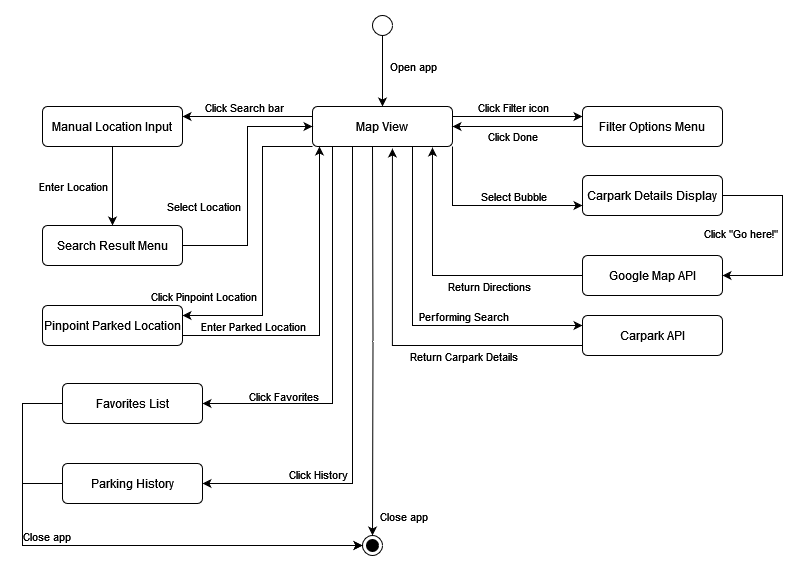

The diagram above was exported from draw.io. Its source (the exported page's mxGraphModel, read from the mxfile embedded in the PNG):
<mxGraphModel dx="1461" dy="634" grid="1" gridSize="10" guides="1" tooltips="1" connect="1" arrows="1" fold="1" page="1" pageScale="1" pageWidth="850" pageHeight="1100" math="0" shadow="0">
  <root>
    <mxCell id="0" />
    <mxCell id="1" parent="0" />
    <mxCell id="WnFOutgcF3jC8eX3S6Z_-73" style="edgeStyle=orthogonalEdgeStyle;rounded=0;orthogonalLoop=1;jettySize=auto;html=1;exitX=0.5;exitY=1;exitDx=0;exitDy=0;entryX=0.5;entryY=0;entryDx=0;entryDy=0;" parent="1" source="WnFOutgcF3jC8eX3S6Z_-1" target="WnFOutgcF3jC8eX3S6Z_-2" edge="1">
      <mxGeometry relative="1" as="geometry" />
    </mxCell>
    <mxCell id="WnFOutgcF3jC8eX3S6Z_-74" value="Open app" style="edgeLabel;html=1;align=center;verticalAlign=middle;resizable=0;points=[];" parent="WnFOutgcF3jC8eX3S6Z_-73" connectable="0" vertex="1">
      <mxGeometry x="-0.3609" y="3" relative="1" as="geometry">
        <mxPoint x="27" y="7" as="offset" />
      </mxGeometry>
    </mxCell>
    <mxCell id="WnFOutgcF3jC8eX3S6Z_-1" value="" style="ellipse;" parent="1" vertex="1">
      <mxGeometry x="390" y="70" width="20" height="20" as="geometry" />
    </mxCell>
    <mxCell id="WnFOutgcF3jC8eX3S6Z_-28" style="edgeStyle=orthogonalEdgeStyle;rounded=0;orthogonalLoop=1;jettySize=auto;html=1;exitX=0.25;exitY=1;exitDx=0;exitDy=0;entryX=1;entryY=0.5;entryDx=0;entryDy=0;" parent="1" source="WnFOutgcF3jC8eX3S6Z_-2" target="WnFOutgcF3jC8eX3S6Z_-22" edge="1">
      <mxGeometry relative="1" as="geometry">
        <Array as="points">
          <mxPoint x="370" y="201" />
          <mxPoint x="370" y="538" />
        </Array>
      </mxGeometry>
    </mxCell>
    <mxCell id="WnFOutgcF3jC8eX3S6Z_-30" value="Click History" style="edgeLabel;html=1;align=center;verticalAlign=middle;resizable=0;points=[];" parent="WnFOutgcF3jC8eX3S6Z_-28" connectable="0" vertex="1">
      <mxGeometry x="0.4473" y="2" relative="1" as="geometry">
        <mxPoint x="-21" y="-12" as="offset" />
      </mxGeometry>
    </mxCell>
    <mxCell id="WnFOutgcF3jC8eX3S6Z_-32" style="edgeStyle=orthogonalEdgeStyle;rounded=0;orthogonalLoop=1;jettySize=auto;html=1;exitX=0.5;exitY=1;exitDx=0;exitDy=0;entryX=0.5;entryY=0;entryDx=0;entryDy=0;" parent="1" target="WnFOutgcF3jC8eX3S6Z_-11" edge="1">
      <mxGeometry relative="1" as="geometry">
        <mxPoint x="390" y="201" as="sourcePoint" />
      </mxGeometry>
    </mxCell>
    <mxCell id="WnFOutgcF3jC8eX3S6Z_-42" style="edgeStyle=orthogonalEdgeStyle;rounded=0;orthogonalLoop=1;jettySize=auto;html=1;exitX=0.25;exitY=1;exitDx=0;exitDy=0;entryX=1;entryY=0.5;entryDx=0;entryDy=0;" parent="1" source="WnFOutgcF3jC8eX3S6Z_-2" target="WnFOutgcF3jC8eX3S6Z_-19" edge="1">
      <mxGeometry relative="1" as="geometry">
        <Array as="points">
          <mxPoint x="350" y="201" />
          <mxPoint x="350" y="458" />
        </Array>
      </mxGeometry>
    </mxCell>
    <mxCell id="WnFOutgcF3jC8eX3S6Z_-43" value="Click Favorites" style="edgeLabel;html=1;align=center;verticalAlign=middle;resizable=0;points=[];" parent="WnFOutgcF3jC8eX3S6Z_-42" connectable="0" vertex="1">
      <mxGeometry x="0.6335" relative="1" as="geometry">
        <mxPoint x="6" y="-8" as="offset" />
      </mxGeometry>
    </mxCell>
    <mxCell id="WnFOutgcF3jC8eX3S6Z_-62" style="edgeStyle=orthogonalEdgeStyle;rounded=0;orthogonalLoop=1;jettySize=auto;html=1;exitX=0;exitY=0.25;exitDx=0;exitDy=0;entryX=1;entryY=0.25;entryDx=0;entryDy=0;" parent="1" source="WnFOutgcF3jC8eX3S6Z_-2" target="WnFOutgcF3jC8eX3S6Z_-12" edge="1">
      <mxGeometry relative="1" as="geometry" />
    </mxCell>
    <mxCell id="WnFOutgcF3jC8eX3S6Z_-63" value="Click Search bar" style="edgeLabel;html=1;align=center;verticalAlign=middle;resizable=0;points=[];" parent="WnFOutgcF3jC8eX3S6Z_-62" connectable="0" vertex="1">
      <mxGeometry x="0.1745" y="2" relative="1" as="geometry">
        <mxPoint x="7" y="-12" as="offset" />
      </mxGeometry>
    </mxCell>
    <mxCell id="WnFOutgcF3jC8eX3S6Z_-69" style="edgeStyle=orthogonalEdgeStyle;rounded=0;orthogonalLoop=1;jettySize=auto;html=1;exitX=1;exitY=0.25;exitDx=0;exitDy=0;entryX=0;entryY=0.25;entryDx=0;entryDy=0;" parent="1" source="WnFOutgcF3jC8eX3S6Z_-2" target="WnFOutgcF3jC8eX3S6Z_-4" edge="1">
      <mxGeometry relative="1" as="geometry" />
    </mxCell>
    <mxCell id="WnFOutgcF3jC8eX3S6Z_-70" value="Click Filter icon" style="edgeLabel;html=1;align=center;verticalAlign=middle;resizable=0;points=[];" parent="WnFOutgcF3jC8eX3S6Z_-69" connectable="0" vertex="1">
      <mxGeometry x="0.3294" y="1" relative="1" as="geometry">
        <mxPoint x="-26" y="-9" as="offset" />
      </mxGeometry>
    </mxCell>
    <mxCell id="eW15hEGNKhSni0LNlS0J-4" style="edgeStyle=orthogonalEdgeStyle;rounded=0;orthogonalLoop=1;jettySize=auto;html=1;exitX=0.75;exitY=1;exitDx=0;exitDy=0;entryX=0;entryY=0.25;entryDx=0;entryDy=0;" parent="1" source="WnFOutgcF3jC8eX3S6Z_-2" target="WnFOutgcF3jC8eX3S6Z_-34" edge="1">
      <mxGeometry relative="1" as="geometry">
        <Array as="points">
          <mxPoint x="430" y="201" />
          <mxPoint x="430" y="380" />
        </Array>
      </mxGeometry>
    </mxCell>
    <mxCell id="eW15hEGNKhSni0LNlS0J-5" value="Performing Search" style="edgeLabel;html=1;align=center;verticalAlign=middle;resizable=0;points=[];" parent="eW15hEGNKhSni0LNlS0J-4" connectable="0" vertex="1">
      <mxGeometry x="0.6257" y="-2" relative="1" as="geometry">
        <mxPoint x="-54" y="-12" as="offset" />
      </mxGeometry>
    </mxCell>
    <mxCell id="HAjR0TpRQbY6FzTi0yzs-2" style="edgeStyle=orthogonalEdgeStyle;rounded=0;orthogonalLoop=1;jettySize=auto;html=1;exitX=0;exitY=1;exitDx=0;exitDy=0;entryX=1;entryY=0.25;entryDx=0;entryDy=0;" parent="1" source="WnFOutgcF3jC8eX3S6Z_-2" target="HAjR0TpRQbY6FzTi0yzs-1" edge="1">
      <mxGeometry relative="1" as="geometry">
        <Array as="points">
          <mxPoint x="280" y="201" />
          <mxPoint x="280" y="370" />
        </Array>
      </mxGeometry>
    </mxCell>
    <mxCell id="HAjR0TpRQbY6FzTi0yzs-3" value="Click Pinpoint Location" style="edgeLabel;html=1;align=center;verticalAlign=middle;resizable=0;points=[];" parent="HAjR0TpRQbY6FzTi0yzs-2" connectable="0" vertex="1">
      <mxGeometry x="0.2642" y="-1" relative="1" as="geometry">
        <mxPoint x="-59" y="10" as="offset" />
      </mxGeometry>
    </mxCell>
    <mxCell id="WnFOutgcF3jC8eX3S6Z_-2" value="&lt;div align=&quot;center&quot;&gt;Map View&lt;/div&gt;" style="html=1;align=center;verticalAlign=middle;rounded=1;absoluteArcSize=1;arcSize=10;dashed=0;whiteSpace=wrap;" parent="1" vertex="1">
      <mxGeometry x="330" y="161" width="140" height="40" as="geometry" />
    </mxCell>
    <mxCell id="WnFOutgcF3jC8eX3S6Z_-71" style="edgeStyle=orthogonalEdgeStyle;rounded=0;orthogonalLoop=1;jettySize=auto;html=1;exitX=0;exitY=0.5;exitDx=0;exitDy=0;entryX=1;entryY=0.5;entryDx=0;entryDy=0;" parent="1" source="WnFOutgcF3jC8eX3S6Z_-4" target="WnFOutgcF3jC8eX3S6Z_-2" edge="1">
      <mxGeometry relative="1" as="geometry" />
    </mxCell>
    <mxCell id="WnFOutgcF3jC8eX3S6Z_-72" value="Click Done" style="edgeLabel;html=1;align=center;verticalAlign=middle;resizable=0;points=[];" parent="WnFOutgcF3jC8eX3S6Z_-71" connectable="0" vertex="1">
      <mxGeometry x="0.2859" y="-2" relative="1" as="geometry">
        <mxPoint x="13" y="11" as="offset" />
      </mxGeometry>
    </mxCell>
    <mxCell id="WnFOutgcF3jC8eX3S6Z_-4" value="Filter Options Menu" style="html=1;align=center;verticalAlign=middle;rounded=1;absoluteArcSize=1;arcSize=10;dashed=0;whiteSpace=wrap;" parent="1" vertex="1">
      <mxGeometry x="600" y="161" width="140" height="40" as="geometry" />
    </mxCell>
    <mxCell id="WnFOutgcF3jC8eX3S6Z_-11" value="" style="ellipse;html=1;shape=endState;fillColor=strokeColor;" parent="1" vertex="1">
      <mxGeometry x="380" y="590" width="20" height="20" as="geometry" />
    </mxCell>
    <mxCell id="WnFOutgcF3jC8eX3S6Z_-64" style="edgeStyle=orthogonalEdgeStyle;rounded=0;orthogonalLoop=1;jettySize=auto;html=1;exitX=0.5;exitY=1;exitDx=0;exitDy=0;entryX=0.5;entryY=0;entryDx=0;entryDy=0;" parent="1" source="WnFOutgcF3jC8eX3S6Z_-12" target="WnFOutgcF3jC8eX3S6Z_-47" edge="1">
      <mxGeometry relative="1" as="geometry" />
    </mxCell>
    <mxCell id="WnFOutgcF3jC8eX3S6Z_-65" value="Enter Location" style="edgeLabel;html=1;align=center;verticalAlign=middle;resizable=0;points=[];" parent="WnFOutgcF3jC8eX3S6Z_-64" connectable="0" vertex="1">
      <mxGeometry x="-0.3025" y="-1" relative="1" as="geometry">
        <mxPoint x="-39" y="11" as="offset" />
      </mxGeometry>
    </mxCell>
    <mxCell id="WnFOutgcF3jC8eX3S6Z_-12" value="Manual Location Input" style="html=1;align=center;verticalAlign=middle;rounded=1;absoluteArcSize=1;arcSize=10;dashed=0;whiteSpace=wrap;" parent="1" vertex="1">
      <mxGeometry x="60" y="161" width="140" height="40" as="geometry" />
    </mxCell>
    <mxCell id="eW15hEGNKhSni0LNlS0J-3" style="edgeStyle=orthogonalEdgeStyle;rounded=0;orthogonalLoop=1;jettySize=auto;html=1;exitX=0;exitY=0.5;exitDx=0;exitDy=0;entryX=0;entryY=0.5;entryDx=0;entryDy=0;" parent="1" source="WnFOutgcF3jC8eX3S6Z_-19" target="WnFOutgcF3jC8eX3S6Z_-11" edge="1">
      <mxGeometry relative="1" as="geometry">
        <Array as="points">
          <mxPoint x="40" y="458" />
          <mxPoint x="40" y="600" />
        </Array>
      </mxGeometry>
    </mxCell>
    <mxCell id="WnFOutgcF3jC8eX3S6Z_-19" value="Favorites List" style="html=1;align=center;verticalAlign=middle;rounded=1;absoluteArcSize=1;arcSize=10;dashed=0;whiteSpace=wrap;" parent="1" vertex="1">
      <mxGeometry x="80" y="438" width="140" height="40" as="geometry" />
    </mxCell>
    <mxCell id="WnFOutgcF3jC8eX3S6Z_-45" style="edgeStyle=orthogonalEdgeStyle;rounded=0;orthogonalLoop=1;jettySize=auto;html=1;exitX=0;exitY=0.5;exitDx=0;exitDy=0;" parent="1" source="WnFOutgcF3jC8eX3S6Z_-22" edge="1">
      <mxGeometry relative="1" as="geometry">
        <Array as="points">
          <mxPoint x="40" y="538" />
          <mxPoint x="40" y="600" />
        </Array>
        <mxPoint x="380" y="600" as="targetPoint" />
      </mxGeometry>
    </mxCell>
    <mxCell id="WnFOutgcF3jC8eX3S6Z_-46" value="Close app" style="edgeLabel;html=1;align=center;verticalAlign=middle;resizable=0;points=[];" parent="WnFOutgcF3jC8eX3S6Z_-45" connectable="0" vertex="1">
      <mxGeometry x="0.415" relative="1" as="geometry">
        <mxPoint x="-188" y="-10" as="offset" />
      </mxGeometry>
    </mxCell>
    <mxCell id="WnFOutgcF3jC8eX3S6Z_-22" value="Parking History" style="html=1;align=center;verticalAlign=middle;rounded=1;absoluteArcSize=1;arcSize=10;dashed=0;whiteSpace=wrap;" parent="1" vertex="1">
      <mxGeometry x="80" y="518" width="140" height="40" as="geometry" />
    </mxCell>
    <mxCell id="WnFOutgcF3jC8eX3S6Z_-58" style="edgeStyle=orthogonalEdgeStyle;rounded=0;orthogonalLoop=1;jettySize=auto;html=1;exitX=0;exitY=0.5;exitDx=0;exitDy=0;entryX=0.857;entryY=1.025;entryDx=0;entryDy=0;entryPerimeter=0;" parent="1" source="WnFOutgcF3jC8eX3S6Z_-33" target="WnFOutgcF3jC8eX3S6Z_-2" edge="1">
      <mxGeometry relative="1" as="geometry">
        <mxPoint x="450" y="210" as="targetPoint" />
      </mxGeometry>
    </mxCell>
    <mxCell id="WnFOutgcF3jC8eX3S6Z_-60" value="Return Directions" style="edgeLabel;html=1;align=center;verticalAlign=middle;resizable=0;points=[];" parent="WnFOutgcF3jC8eX3S6Z_-58" connectable="0" vertex="1">
      <mxGeometry x="-0.5683" y="2" relative="1" as="geometry">
        <mxPoint x="-34" y="8" as="offset" />
      </mxGeometry>
    </mxCell>
    <mxCell id="WnFOutgcF3jC8eX3S6Z_-33" value="Google Map API" style="html=1;align=center;verticalAlign=middle;rounded=1;absoluteArcSize=1;arcSize=10;dashed=0;whiteSpace=wrap;" parent="1" vertex="1">
      <mxGeometry x="600" y="310" width="140" height="40" as="geometry" />
    </mxCell>
    <mxCell id="RsSeJ73CmBCXNeuLGeTo-1" style="edgeStyle=orthogonalEdgeStyle;rounded=0;orthogonalLoop=1;jettySize=auto;html=1;exitX=0;exitY=0.75;exitDx=0;exitDy=0;entryX=0.571;entryY=1.05;entryDx=0;entryDy=0;entryPerimeter=0;" parent="1" source="WnFOutgcF3jC8eX3S6Z_-34" target="WnFOutgcF3jC8eX3S6Z_-2" edge="1">
      <mxGeometry relative="1" as="geometry" />
    </mxCell>
    <mxCell id="RsSeJ73CmBCXNeuLGeTo-2" value="&lt;div&gt;Return Carpark Details&lt;/div&gt;" style="edgeLabel;html=1;align=center;verticalAlign=middle;resizable=0;points=[];" parent="RsSeJ73CmBCXNeuLGeTo-1" connectable="0" vertex="1">
      <mxGeometry x="-0.7313" y="1" relative="1" as="geometry">
        <mxPoint x="-68" y="9" as="offset" />
      </mxGeometry>
    </mxCell>
    <mxCell id="WnFOutgcF3jC8eX3S6Z_-34" value="Carpark API" style="html=1;align=center;verticalAlign=middle;rounded=1;absoluteArcSize=1;arcSize=10;dashed=0;whiteSpace=wrap;" parent="1" vertex="1">
      <mxGeometry x="600" y="370" width="140" height="40" as="geometry" />
    </mxCell>
    <mxCell id="WnFOutgcF3jC8eX3S6Z_-48" style="edgeStyle=orthogonalEdgeStyle;rounded=0;orthogonalLoop=1;jettySize=auto;html=1;exitX=1;exitY=0.5;exitDx=0;exitDy=0;entryX=0;entryY=0.5;entryDx=0;entryDy=0;" parent="1" source="WnFOutgcF3jC8eX3S6Z_-47" target="WnFOutgcF3jC8eX3S6Z_-2" edge="1">
      <mxGeometry relative="1" as="geometry" />
    </mxCell>
    <mxCell id="WnFOutgcF3jC8eX3S6Z_-47" value="Search Result Menu" style="html=1;align=center;verticalAlign=middle;rounded=1;absoluteArcSize=1;arcSize=10;dashed=0;whiteSpace=wrap;" parent="1" vertex="1">
      <mxGeometry x="60" y="280" width="140" height="40" as="geometry" />
    </mxCell>
    <mxCell id="WnFOutgcF3jC8eX3S6Z_-49" value="Select Location" style="edgeLabel;html=1;align=center;verticalAlign=middle;resizable=0;points=[];" parent="1" connectable="0" vertex="1">
      <mxGeometry x="220.00000000000023" y="260.0010344827586" as="geometry" />
    </mxCell>
    <mxCell id="WnFOutgcF3jC8eX3S6Z_-61" value="Close app" style="edgeLabel;html=1;align=center;verticalAlign=middle;resizable=0;points=[];" parent="1" connectable="0" vertex="1">
      <mxGeometry x="420.0000000000002" y="570" as="geometry" />
    </mxCell>
    <mxCell id="eW15hEGNKhSni0LNlS0J-2" value="Carpark Details Display" style="html=1;align=center;verticalAlign=middle;rounded=1;absoluteArcSize=1;arcSize=10;dashed=0;whiteSpace=wrap;" parent="1" vertex="1">
      <mxGeometry x="600" y="230" width="140" height="40" as="geometry" />
    </mxCell>
    <mxCell id="e1LuaN5QgUteh6V4YpF8-6" value="Select Bubble" style="edgeLabel;html=1;align=center;verticalAlign=middle;resizable=0;points=[];" parent="1" connectable="0" vertex="1">
      <mxGeometry x="530" y="250" as="geometry" />
    </mxCell>
    <mxCell id="e1LuaN5QgUteh6V4YpF8-7" value="" style="endArrow=classic;html=1;rounded=0;exitX=1;exitY=1;exitDx=0;exitDy=0;entryX=0;entryY=0.75;entryDx=0;entryDy=0;" parent="1" source="WnFOutgcF3jC8eX3S6Z_-2" target="eW15hEGNKhSni0LNlS0J-2" edge="1">
      <mxGeometry width="50" height="50" relative="1" as="geometry">
        <mxPoint x="720" y="440" as="sourcePoint" />
        <mxPoint x="770" y="390" as="targetPoint" />
        <Array as="points">
          <mxPoint x="470" y="260" />
        </Array>
      </mxGeometry>
    </mxCell>
    <mxCell id="e1LuaN5QgUteh6V4YpF8-8" value="" style="endArrow=classic;html=1;rounded=0;exitX=1;exitY=0.5;exitDx=0;exitDy=0;entryX=1;entryY=0.5;entryDx=0;entryDy=0;" parent="1" source="eW15hEGNKhSni0LNlS0J-2" target="WnFOutgcF3jC8eX3S6Z_-33" edge="1">
      <mxGeometry width="50" height="50" relative="1" as="geometry">
        <mxPoint x="780" y="330" as="sourcePoint" />
        <mxPoint x="800" y="440" as="targetPoint" />
        <Array as="points">
          <mxPoint x="800" y="250" />
          <mxPoint x="800" y="290" />
          <mxPoint x="800" y="330" />
        </Array>
      </mxGeometry>
    </mxCell>
    <mxCell id="e1LuaN5QgUteh6V4YpF8-9" value="Click &quot;Go here!&quot;" style="edgeLabel;html=1;align=center;verticalAlign=middle;resizable=0;points=[];" parent="1" connectable="0" vertex="1">
      <mxGeometry x="560" y="250" as="geometry">
        <mxPoint x="197" y="37" as="offset" />
      </mxGeometry>
    </mxCell>
    <mxCell id="HAjR0TpRQbY6FzTi0yzs-1" value="Pinpoint Parked Location" style="html=1;align=center;verticalAlign=middle;rounded=1;absoluteArcSize=1;arcSize=10;dashed=0;whiteSpace=wrap;" parent="1" vertex="1">
      <mxGeometry x="60" y="360" width="140" height="40" as="geometry" />
    </mxCell>
    <mxCell id="HAjR0TpRQbY6FzTi0yzs-4" style="edgeStyle=orthogonalEdgeStyle;rounded=0;orthogonalLoop=1;jettySize=auto;html=1;exitX=1;exitY=0.75;exitDx=0;exitDy=0;entryX=0.05;entryY=1;entryDx=0;entryDy=0;entryPerimeter=0;" parent="1" source="HAjR0TpRQbY6FzTi0yzs-1" target="WnFOutgcF3jC8eX3S6Z_-2" edge="1">
      <mxGeometry relative="1" as="geometry" />
    </mxCell>
    <mxCell id="HAjR0TpRQbY6FzTi0yzs-5" value="Enter Parked Location" style="edgeLabel;html=1;align=center;verticalAlign=middle;resizable=0;points=[];" parent="HAjR0TpRQbY6FzTi0yzs-4" connectable="0" vertex="1">
      <mxGeometry x="-0.3129" y="-1" relative="1" as="geometry">
        <mxPoint x="-42" y="-11" as="offset" />
      </mxGeometry>
    </mxCell>
  </root>
</mxGraphModel>